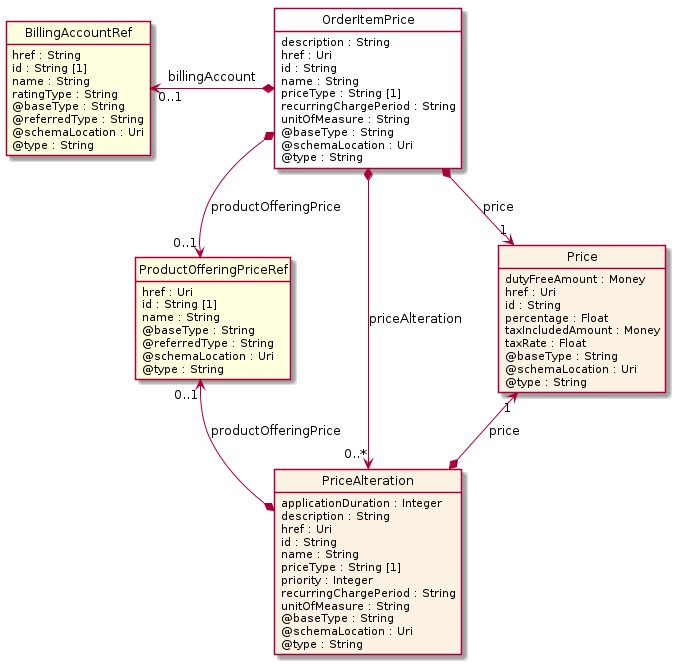

The diagram above was rendered by PlantUML. Its source (embedded in the PNG):
@startuml
hide circle
hide methods
hide stereotype
show <<Enumeration>> stereotype
skinparam class {
   BackgroundColor<<Enumeration>> #E6F5F7
   BackgroundColor<<Ref>> #FFFFE0
   BackgroundColor<<Pivot>> #FFFFFFF
   BackgroundColor<<SimpleType>> #E2F0DA
   BackgroundColor #FCF2E3
}

class OrderItemPrice <<Pivot>> {
    description : String
    href : Uri
    id : String
    name : String
    priceType : String [1]
    recurringChargePeriod : String
    unitOfMeasure : String
    @baseType : String
    @schemaLocation : Uri
    @type : String
}

class ProductOfferingPriceRef  <<Ref>> {
    href : Uri
    id : String [1]
    name : String
    @baseType : String
    @referredType : String
    @schemaLocation : Uri
    @type : String
}

class BillingAccountRef  <<Ref>> {
    href : String
    id : String [1]
    name : String
    ratingType : String
    @baseType : String
    @referredType : String
    @schemaLocation : Uri
    @type : String
}

class PriceAlteration  {
    applicationDuration : Integer
    description : String
    href : Uri
    id : String
    name : String
    priceType : String [1]
    priority : Integer
    recurringChargePeriod : String
    unitOfMeasure : String
    @baseType : String
    @schemaLocation : Uri
    @type : String
}

class Price  {
    dutyFreeAmount : Money
    href : Uri
    id : String
    percentage : Float
    taxIncludedAmount : Money
    taxRate : Float
    @baseType : String
    @schemaLocation : Uri
    @type : String
}

OrderItemPrice *-->  "1" Price : price

OrderItemPrice *-->  "0..1" ProductOfferingPriceRef : productOfferingPrice

OrderItemPrice *-->  "0..*" PriceAlteration : priceAlteration

Price "1" <--* PriceAlteration : price

ProductOfferingPriceRef "0..1" <--* PriceAlteration : productOfferingPrice

BillingAccountRef "0..1" <-left-* OrderItemPrice : billingAccount

@enduml